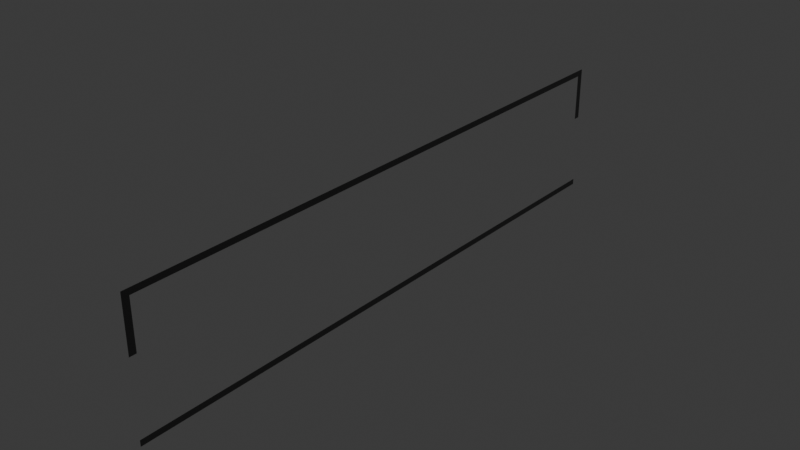 # Source: base_3l_silhouette.blend  (saved by Blender 4.0.36; exported with 4.5.12 LTS)
import bpy
from mathutils import Matrix  # noqa: F401  (used for matrix-valued properties, if any)

bpy.ops.wm.read_factory_settings(use_empty=True)
scene = bpy.context.scene
scene.name = 'Scene'

# ---- collections
col_collection = bpy.data.collections.new('Collection'); scene.collection.children.link(col_collection)

# ---- materials (node trees are filled in below, after node groups)
mat_silhouette_002 = bpy.data.materials.new('Silhouette.002')
mat_silhouette_002.use_transparent_shadow = False

# ---- material node trees
mat_silhouette_002.use_nodes = True; mat_silhouette_002.node_tree.nodes.clear()
_N = mat_silhouette_002.node_tree.nodes; _L = mat_silhouette_002.node_tree.links
n0 = _N.new('ShaderNodeBsdfPrincipled'); n0.name = 'Principled BSDF'; n0.location = (10, 300)
n0.distribution = 'GGX'
n0.subsurface_method = 'RANDOM_WALK_SKIN'
n0.inputs[0].default_value = (0.0, 0.0, 0.0, 1.0)
n0.inputs[2].default_value = 1.0
n0.inputs[3].default_value = 1.45
n0.inputs[27].default_value = (0.0, 0.0, 0.0, 1.0)
n0.inputs[28].default_value = 1.0
n1 = _N.new('ShaderNodeOutputMaterial'); n1.name = 'Material Output'; n1.location = (300, 300)
_L.new(n0.outputs[0], n1.inputs[0])
n1.is_active_output = True

# ---- world
world_world = bpy.data.worlds.new('World'); scene.world = world_world
world_world.use_nodes = True; world_world.node_tree.nodes.clear()
_N = world_world.node_tree.nodes; _L = world_world.node_tree.links
n0 = _N.new('ShaderNodeOutputWorld'); n0.name = 'World Output'; n0.location = (300, 300)
n1 = _N.new('ShaderNodeBackground'); n1.name = 'Background'; n1.location = (10, 300)
n1.inputs[0].default_value = (0.05088, 0.05088, 0.05088, 1.0)
_L.new(n1.outputs[0], n0.inputs[0])
n0.is_active_output = True
world_world.color = (0.05088, 0.05088, 0.05088)
world_world.use_sun_shadow = False
world_world.sun_shadow_jitter_overblur = 0.0

# ---- meshes
me_plane_020 = bpy.data.meshes.new('Plane.020')
me_plane_020.from_pydata([(-2.0, 0.0, 0.0), (-2.0, 0.0, -2.0), (-2.0, 9.0, 0.0), (-2.0, 9.0, -2.0), (-2.0, 8.896, -0.0903), (-2.0, 0.1044, -0.0903), (-2.0, 0.1044, -0.8126), (-2.0, 0.0, -0.8126), (-2.0, 0.0, -1.91), (-2.0, 8.896, -0.8126), (-2.0, 9.0, -1.91), (-2.0, 9.0, -0.8126)], [], [(5, 4, 2, 0), (6, 5, 0, 7), (1, 3, 10, 8), (2, 4, 9, 11)])
_uv = me_plane_020.uv_layers.new(name='UVMap')
_uv.uv.foreach_set('vector', [0.03193, 0.02129, 0.03193, 0.9787, 0.0, 1.0, 0.0, 0.0, 0.4036, 0.02129, 0.03193, 0.02129, 0.0, 0.0, 0.4063, 0.0, 1.0, 0.0, 1.0, 1.0, 0.9548, 1.0, 0.9548, 0.0, 0.0, 1.0, 0.03193, 0.9787, 0.4036, 0.9787, 0.4063, 1.0])
me_plane_020.materials.append(mat_silhouette_002)
me_plane_020.update()

# ---- objects
ob_silhouette_r1_002 = bpy.data.objects.new('Silhouette r1.002', me_plane_020)

# ---- transforms, parenting, visibility, modifiers, constraints
ob_silhouette_r1_002.location = (0.0, 0.0, 0.0)

# ---- collection membership
col_collection.objects.link(ob_silhouette_r1_002)

# ---- scene / render settings (as saved in the file)
scene.frame_start = 1; scene.frame_end = 250; scene.frame_set(1)
scene.render.engine = 'BLENDER_EEVEE_NEXT'
scene.cycles.sampling_pattern = 'TABULATED_SOBOL'
bpy.context.view_layer.update()

# ---- added for rendering (the .blend has no active camera and no usable light): camera, sun
cam_auto = bpy.data.cameras.new('AutoCamera')
cam_auto.lens = 50.0
cam_auto.sensor_width = 36.0
cam_auto.clip_end = 1000.0
ob_auto_camera = bpy.data.objects.new('AutoCamera', cam_auto)
scene.collection.objects.link(ob_auto_camera)
ob_auto_camera.location = (6.53015, -5.73618, 5.82412)
ob_auto_camera.rotation_euler = (1.09748, -7.21219e-08, 0.694738)
scene.camera = ob_auto_camera
light_auto_sun = bpy.data.lights.new('AutoSun', 'SUN')
light_auto_sun.energy = 3.0
light_auto_sun.angle = 0.0523599
ob_auto_sun = bpy.data.objects.new('AutoSun', light_auto_sun)
scene.collection.objects.link(ob_auto_sun)
ob_auto_sun.rotation_euler = (0.872665, 0.174533, 0.523599)
bpy.context.view_layer.update()
